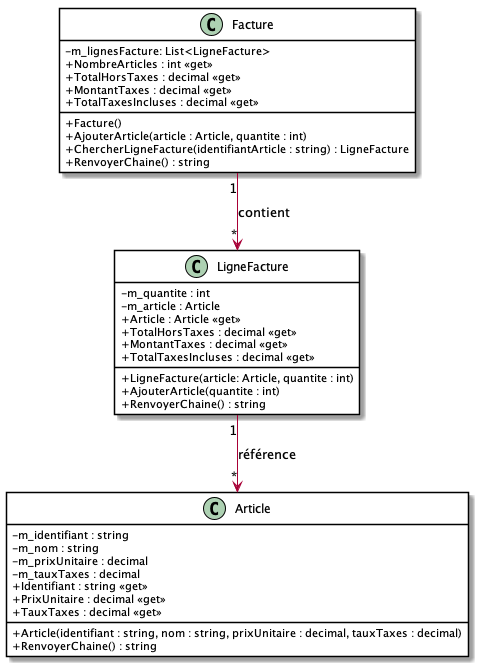

The diagram above was rendered by PlantUML. Its source (embedded in the PNG):
@startuml FactureDiagClasses
skinparam classAttributeIconSize 0
skinparam class {
    BackgroundColor White
    BorderColor #000
}

Facture "1" --> "*" LigneFacture : contient
LigneFacture "1" --> "*" Article : référence

class Facture {
    - m_lignesFacture: List<LigneFacture>
    + NombreArticles : int <<get>>
    + TotalHorsTaxes : decimal <<get>>
    + MontantTaxes : decimal <<get>>
    + TotalTaxesIncluses : decimal <<get>>
    + Facture()
    + AjouterArticle(article : Article, quantite : int)
    + ChercherLigneFacture(identifiantArticle : string) : LigneFacture
    + RenvoyerChaine() : string
}
class LigneFacture {
    - m_quantite : int
    - m_article : Article
    + Article : Article <<get>>
    + TotalHorsTaxes : decimal <<get>>
    + MontantTaxes : decimal <<get>>
    + TotalTaxesIncluses : decimal <<get>>
    + LigneFacture(article: Article, quantite : int)
    + AjouterArticle(quantite : int)
    + RenvoyerChaine() : string
}
class Article {
    - m_identifiant : string
    - m_nom : string
    - m_prixUnitaire : decimal
    - m_tauxTaxes : decimal
    + Identifiant : string <<get>>
    + PrixUnitaire : decimal <<get>>
    + TauxTaxes : decimal <<get>>
    + Article(identifiant : string, nom : string, prixUnitaire : decimal, tauxTaxes : decimal)
    + RenvoyerChaine() : string
}
@enduml